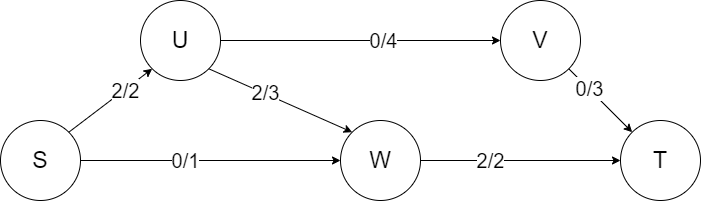

The diagram above was exported from draw.io. Its source (the exported page's mxGraphModel, read from the mxfile embedded in the PNG):
<mxGraphModel dx="1024" dy="592" grid="1" gridSize="10" guides="1" tooltips="1" connect="1" arrows="1" fold="1" page="1" pageScale="1" pageWidth="850" pageHeight="1100" math="0" shadow="0">
  <root>
    <mxCell id="0" />
    <mxCell id="1" parent="0" />
    <mxCell id="mgv-pPLWGR_LUKu_7Ece-4" value="&lt;font style=&quot;font-size: 23px&quot;&gt;S&lt;/font&gt;" style="ellipse;whiteSpace=wrap;html=1;aspect=fixed;" vertex="1" parent="1">
      <mxGeometry x="20" y="320" width="80" height="80" as="geometry" />
    </mxCell>
    <mxCell id="mgv-pPLWGR_LUKu_7Ece-6" value="&lt;font style=&quot;font-size: 23px&quot;&gt;U&lt;/font&gt;" style="ellipse;whiteSpace=wrap;html=1;aspect=fixed;" vertex="1" parent="1">
      <mxGeometry x="160" y="200" width="80" height="80" as="geometry" />
    </mxCell>
    <mxCell id="mgv-pPLWGR_LUKu_7Ece-7" value="&lt;font style=&quot;font-size: 23px&quot;&gt;V&lt;/font&gt;" style="ellipse;whiteSpace=wrap;html=1;aspect=fixed;" vertex="1" parent="1">
      <mxGeometry x="520" y="200" width="80" height="80" as="geometry" />
    </mxCell>
    <mxCell id="mgv-pPLWGR_LUKu_7Ece-8" value="&lt;font style=&quot;font-size: 23px&quot;&gt;W&lt;/font&gt;" style="ellipse;whiteSpace=wrap;html=1;aspect=fixed;" vertex="1" parent="1">
      <mxGeometry x="360" y="320" width="80" height="80" as="geometry" />
    </mxCell>
    <mxCell id="mgv-pPLWGR_LUKu_7Ece-9" value="&lt;font style=&quot;font-size: 23px&quot;&gt;T&lt;/font&gt;" style="ellipse;whiteSpace=wrap;html=1;aspect=fixed;" vertex="1" parent="1">
      <mxGeometry x="640" y="320" width="80" height="80" as="geometry" />
    </mxCell>
    <mxCell id="mgv-pPLWGR_LUKu_7Ece-10" value="" style="endArrow=classic;html=1;entryX=0;entryY=1;entryDx=0;entryDy=0;exitX=1;exitY=0;exitDx=0;exitDy=0;" edge="1" parent="1" source="mgv-pPLWGR_LUKu_7Ece-4" target="mgv-pPLWGR_LUKu_7Ece-6">
      <mxGeometry width="50" height="50" relative="1" as="geometry">
        <mxPoint x="20" y="470" as="sourcePoint" />
        <mxPoint x="70" y="420" as="targetPoint" />
      </mxGeometry>
    </mxCell>
    <mxCell id="mgv-pPLWGR_LUKu_7Ece-16" value="&lt;font style=&quot;font-size: 20px&quot;&gt;2/2&lt;/font&gt;" style="text;html=1;align=center;verticalAlign=middle;resizable=0;points=[];labelBackgroundColor=#ffffff;" vertex="1" connectable="0" parent="mgv-pPLWGR_LUKu_7Ece-10">
      <mxGeometry x="0.3472" y="-1" relative="1" as="geometry">
        <mxPoint x="-1" as="offset" />
      </mxGeometry>
    </mxCell>
    <mxCell id="mgv-pPLWGR_LUKu_7Ece-11" value="" style="endArrow=classic;html=1;entryX=0;entryY=0.5;entryDx=0;entryDy=0;exitX=1;exitY=0.5;exitDx=0;exitDy=0;" edge="1" parent="1" source="mgv-pPLWGR_LUKu_7Ece-4" target="mgv-pPLWGR_LUKu_7Ece-8">
      <mxGeometry width="50" height="50" relative="1" as="geometry">
        <mxPoint x="98.2842712474619" y="341.7157287525381" as="sourcePoint" />
        <mxPoint x="181.7157287525381" y="278.2842712474619" as="targetPoint" />
      </mxGeometry>
    </mxCell>
    <mxCell id="mgv-pPLWGR_LUKu_7Ece-20" value="&lt;font style=&quot;font-size: 20px&quot;&gt;0/1&lt;/font&gt;" style="text;html=1;align=center;verticalAlign=middle;resizable=0;points=[];labelBackgroundColor=#ffffff;" vertex="1" connectable="0" parent="mgv-pPLWGR_LUKu_7Ece-11">
      <mxGeometry x="-0.2015" y="1" relative="1" as="geometry">
        <mxPoint as="offset" />
      </mxGeometry>
    </mxCell>
    <mxCell id="mgv-pPLWGR_LUKu_7Ece-12" value="" style="endArrow=classic;html=1;entryX=0;entryY=0;entryDx=0;entryDy=0;exitX=1;exitY=1;exitDx=0;exitDy=0;" edge="1" parent="1" source="mgv-pPLWGR_LUKu_7Ece-6" target="mgv-pPLWGR_LUKu_7Ece-8">
      <mxGeometry width="50" height="50" relative="1" as="geometry">
        <mxPoint x="108.2842712474619" y="351.7157287525381" as="sourcePoint" />
        <mxPoint x="191.7157287525381" y="288.2842712474619" as="targetPoint" />
      </mxGeometry>
    </mxCell>
    <mxCell id="mgv-pPLWGR_LUKu_7Ece-21" value="&lt;font style=&quot;font-size: 20px&quot;&gt;2/3&lt;/font&gt;" style="text;html=1;align=center;verticalAlign=middle;resizable=0;points=[];labelBackgroundColor=#ffffff;" vertex="1" connectable="0" parent="mgv-pPLWGR_LUKu_7Ece-12">
      <mxGeometry x="-0.2281" relative="1" as="geometry">
        <mxPoint y="-1" as="offset" />
      </mxGeometry>
    </mxCell>
    <mxCell id="mgv-pPLWGR_LUKu_7Ece-13" value="" style="endArrow=classic;html=1;entryX=0;entryY=0.5;entryDx=0;entryDy=0;exitX=1;exitY=0.5;exitDx=0;exitDy=0;" edge="1" parent="1" source="mgv-pPLWGR_LUKu_7Ece-6" target="mgv-pPLWGR_LUKu_7Ece-7">
      <mxGeometry width="50" height="50" relative="1" as="geometry">
        <mxPoint x="340.00427124746193" y="243.4357287525381" as="sourcePoint" />
        <mxPoint x="423.4357287525381" y="180.0042712474619" as="targetPoint" />
      </mxGeometry>
    </mxCell>
    <mxCell id="mgv-pPLWGR_LUKu_7Ece-17" value="&lt;font style=&quot;font-size: 20px&quot;&gt;0/4&lt;br&gt;&lt;/font&gt;" style="text;html=1;align=center;verticalAlign=middle;resizable=0;points=[];labelBackgroundColor=#ffffff;" vertex="1" connectable="0" parent="mgv-pPLWGR_LUKu_7Ece-13">
      <mxGeometry x="0.1557" y="1" relative="1" as="geometry">
        <mxPoint as="offset" />
      </mxGeometry>
    </mxCell>
    <mxCell id="mgv-pPLWGR_LUKu_7Ece-14" value="" style="endArrow=classic;html=1;entryX=0;entryY=0;entryDx=0;entryDy=0;exitX=1;exitY=1;exitDx=0;exitDy=0;" edge="1" parent="1" source="mgv-pPLWGR_LUKu_7Ece-7" target="mgv-pPLWGR_LUKu_7Ece-9">
      <mxGeometry width="50" height="50" relative="1" as="geometry">
        <mxPoint x="128.2842712474619" y="371.7157287525381" as="sourcePoint" />
        <mxPoint x="211.7157287525381" y="308.2842712474619" as="targetPoint" />
      </mxGeometry>
    </mxCell>
    <mxCell id="mgv-pPLWGR_LUKu_7Ece-18" value="&lt;font style=&quot;font-size: 20px&quot;&gt;0/3&lt;/font&gt;" style="text;html=1;align=center;verticalAlign=middle;resizable=0;points=[];labelBackgroundColor=#ffffff;" vertex="1" connectable="0" parent="mgv-pPLWGR_LUKu_7Ece-14">
      <mxGeometry x="-0.3752" y="1" relative="1" as="geometry">
        <mxPoint as="offset" />
      </mxGeometry>
    </mxCell>
    <mxCell id="mgv-pPLWGR_LUKu_7Ece-15" value="" style="endArrow=classic;html=1;entryX=0;entryY=0.5;entryDx=0;entryDy=0;exitX=1;exitY=0.5;exitDx=0;exitDy=0;" edge="1" parent="1" source="mgv-pPLWGR_LUKu_7Ece-8" target="mgv-pPLWGR_LUKu_7Ece-9">
      <mxGeometry width="50" height="50" relative="1" as="geometry">
        <mxPoint x="138.2842712474619" y="381.7157287525381" as="sourcePoint" />
        <mxPoint x="221.7157287525381" y="318.2842712474619" as="targetPoint" />
      </mxGeometry>
    </mxCell>
    <mxCell id="mgv-pPLWGR_LUKu_7Ece-19" value="&lt;font style=&quot;font-size: 20px&quot;&gt;2/2&lt;/font&gt;" style="text;html=1;align=center;verticalAlign=middle;resizable=0;points=[];labelBackgroundColor=#ffffff;" vertex="1" connectable="0" parent="mgv-pPLWGR_LUKu_7Ece-15">
      <mxGeometry x="-0.312" y="1" relative="1" as="geometry">
        <mxPoint as="offset" />
      </mxGeometry>
    </mxCell>
  </root>
</mxGraphModel>